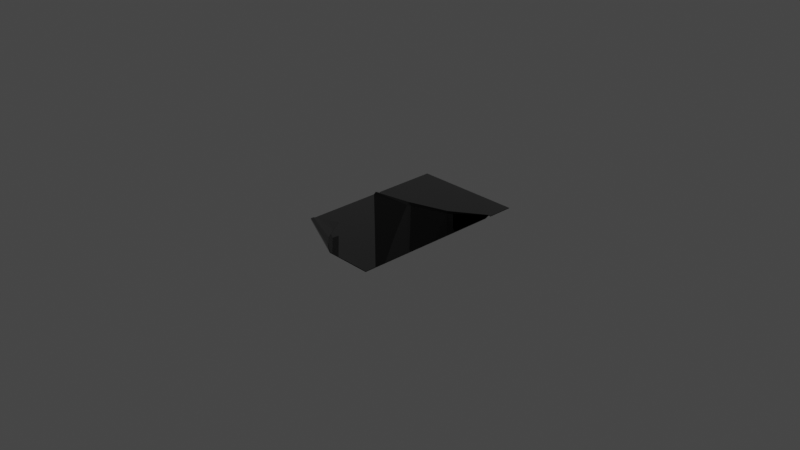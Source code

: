 # Source: Carpet1Folded.blend  (saved by Blender 3.1.7; exported with 4.5.12 LTS)
import bpy
from mathutils import Matrix  # noqa: F401  (used for matrix-valued properties, if any)

bpy.ops.wm.read_factory_settings(use_empty=True)
scene = bpy.context.scene
scene.name = 'Scene'

# ---- collections
col_collection = bpy.data.collections.new('Collection'); scene.collection.children.link(col_collection)

# ---- images (referenced by path relative to the original .blend; pixels are not part of the script)
import os
ASSET_DIR = os.environ.get("B2B_ASSET_DIR", "")  # directory of the original .blend (textures are referenced by path, not embedded)
HERE = os.path.dirname(os.path.abspath(__file__))  # packed textures are extracted next to this script under _unpacked/

def load_image(name, relpath, width, height, colorspace="sRGB"):
    """Load a texture the original file referenced (path relative to the .blend, or extracted next to this script)."""
    p = next((c for c in (os.path.join(HERE, relpath), os.path.join(ASSET_DIR, relpath)) if relpath and os.path.exists(c)), "")
    if p:
        img = bpy.data.images.load(p, check_existing=True)
        img.name = name
    else:  # same state as the original file: an image datablock whose file is absent (Cycles renders it pink)
        img = bpy.data.images.new(name, width, height)
        img.source = "FILE"
        img.filepath = "//" + (relpath or name)
    img.colorspace_settings.name = colorspace
    return img
img_carpet_2_normal_png_001 = load_image('Carpet 2_Normal.png.001', 'Carpet 2_Normal.png', 1024, 1024, 'sRGB')
img_carpet_2_maskmap_png_001 = load_image('Carpet 2_Maskmap.png.001', 'Carpet 2_Maskmap.png', 1024, 1024, 'sRGB')
img_carpet_2_diffuse_png_001 = load_image('Carpet 2_Diffuse.png.001', 'Carpet 2_Diffuse.png', 1024, 1024, 'sRGB')

# ---- materials (node trees are filled in below, after node groups)
mat_carpet_1_006 = bpy.data.materials.new('Carpet 1.006')
mat_carpet_1_006.use_transparent_shadow = False
mat_carpet_1_006.diffuse_color = (0.588, 0.588, 0.588, 1.0)
mat_carpet_1_006.roughness = 0.8586
mat_carpet_1_006.specular_intensity = 0.0
mat_carpet_1_006.metallic = 1.0
mat_carpet_2_007 = bpy.data.materials.new('Carpet 2.007')
mat_carpet_2_007.use_transparent_shadow = False
mat_carpet_2_007.diffuse_color = (0.588, 0.588, 0.588, 1.0)
mat_carpet_2_007.roughness = 0.8586
mat_carpet_2_007.specular_intensity = 0.0
mat_carpet_2_007.metallic = 1.0
mat_door_mat_011 = bpy.data.materials.new('Door Mat.011')
mat_door_mat_011.use_transparent_shadow = False
mat_door_mat_011.diffuse_color = (0.588, 0.588, 0.588, 1.0)
mat_door_mat_011.roughness = 0.8586
mat_door_mat_011.specular_intensity = 0.0
mat_door_mat_011.metallic = 1.0
mat_frame_006 = bpy.data.materials.new('Frame.006')
mat_frame_006.use_transparent_shadow = False
mat_frame_006.diffuse_color = (0.588, 0.588, 0.588, 1.0)
mat_frame_006.roughness = 0.8586
mat_frame_006.specular_intensity = 0.0
mat_frame_006.metallic = 1.0
mat_poster_006 = bpy.data.materials.new('Poster.006')
mat_poster_006.use_transparent_shadow = False
mat_poster_006.diffuse_color = (0.588, 0.588, 0.588, 1.0)
mat_poster_006.roughness = 0.8586
mat_poster_006.specular_intensity = 0.0
mat_poster_006.metallic = 1.0
mat_material__1444_slot__6_006 = bpy.data.materials.new('Material #1444 Slot #6.006')
mat_material__1444_slot__6_006.use_transparent_shadow = False
mat_material__1444_slot__6_006.diffuse_color = (0.0, 0.0, 0.0, 1.0)
mat_material__1444_slot__6_006.roughness = 0.5528
mat_material__1444_slot__6_006.specular_intensity = 1.0
mat_material__1444_slot__6_006.metallic = 1.0
mat_material__1444_slot__7_006 = bpy.data.materials.new('Material #1444 Slot #7.006')
mat_material__1444_slot__7_006.use_transparent_shadow = False
mat_material__1444_slot__7_006.diffuse_color = (0.0, 0.0, 0.0, 1.0)
mat_material__1444_slot__7_006.roughness = 0.5528
mat_material__1444_slot__7_006.specular_intensity = 1.0
mat_material__1444_slot__7_006.metallic = 1.0
mat_material__1444_slot__8_006 = bpy.data.materials.new('Material #1444 Slot #8.006')
mat_material__1444_slot__8_006.use_transparent_shadow = False
mat_material__1444_slot__8_006.diffuse_color = (0.0, 0.0, 0.0, 1.0)
mat_material__1444_slot__8_006.roughness = 0.5528
mat_material__1444_slot__8_006.specular_intensity = 1.0
mat_material__1444_slot__8_006.metallic = 1.0
mat_material__1444_slot__9_006 = bpy.data.materials.new('Material #1444 Slot #9.006')
mat_material__1444_slot__9_006.use_transparent_shadow = False
mat_material__1444_slot__9_006.diffuse_color = (0.0, 0.0, 0.0, 1.0)
mat_material__1444_slot__9_006.roughness = 0.5528
mat_material__1444_slot__9_006.specular_intensity = 1.0
mat_material__1444_slot__9_006.metallic = 1.0
mat_material__1444_slot__10_006 = bpy.data.materials.new('Material #1444 Slot #10.006')
mat_material__1444_slot__10_006.use_transparent_shadow = False
mat_material__1444_slot__10_006.diffuse_color = (0.0, 0.0, 0.0, 1.0)
mat_material__1444_slot__10_006.roughness = 0.5528
mat_material__1444_slot__10_006.specular_intensity = 1.0
mat_material__1444_slot__10_006.metallic = 1.0

# ---- material node trees
mat_carpet_1_006.use_nodes = True; mat_carpet_1_006.node_tree.nodes.clear()
_N = mat_carpet_1_006.node_tree.nodes; _L = mat_carpet_1_006.node_tree.links
n0 = _N.new('ShaderNodeBsdfPrincipled'); n0.name = 'Principled BSDF'; n0.location = (10, 300)
n0.distribution = 'GGX'
n0.subsurface_method = 'RANDOM_WALK_SKIN'
n0.inputs[0].default_value = (0.588, 0.588, 0.588, 1.0)
n0.inputs[1].default_value = 1.0
n0.inputs[2].default_value = 0.8586
n0.inputs[3].default_value = 1.45
n0.inputs[13].default_value = 0.0
n0.inputs[27].default_value = (0.0, 0.0, 0.0, 1.0)
n1 = _N.new('ShaderNodeOutputMaterial'); n1.name = 'Material Output'; n1.location = (300, 300)
n2 = _N.new('ShaderNodeNormalMap'); n2.name = 'Normal Map'; n2.location = (-300, -300)
n2.label = 'Normal/Map'
_L.new(n0.outputs[0], n1.inputs[0])
_L.new(n2.outputs[0], n0.inputs[5])
n1.is_active_output = True
mat_carpet_2_007.use_nodes = True; mat_carpet_2_007.node_tree.nodes.clear()
_N = mat_carpet_2_007.node_tree.nodes; _L = mat_carpet_2_007.node_tree.links
n0 = _N.new('ShaderNodeBsdfPrincipled'); n0.name = 'Principled BSDF'; n0.location = (10, 300)
n0.distribution = 'GGX'
n0.subsurface_method = 'RANDOM_WALK_SKIN'
n0.inputs[3].default_value = 1.45
n0.inputs[13].default_value = 0.0
n0.inputs[27].default_value = (0.0, 0.0, 0.0, 1.0)
n1 = _N.new('ShaderNodeOutputMaterial'); n1.name = 'Material Output'; n1.location = (300, 300)
n2 = _N.new('ShaderNodeNormalMap'); n2.name = 'Normal Map'; n2.location = (-244, -212)
n2.label = 'Normal/Map'
n3 = _N.new('ShaderNodeInvert'); n3.name = 'Invert'; n3.location = (-357, -28)
n4 = _N.new('ShaderNodeMix'); n4.name = 'Mix'; n4.location = (-263, 296)
n4.data_type = 'RGBA'
n4.blend_type = 'MULTIPLY'
n4.inputs[0].default_value = 1.0
n5 = _N.new('ShaderNodeSeparateColor'); n5.name = 'Separate RGB'; n5.location = (-509, 144)
n6 = _N.new('ShaderNodeTexImage'); n6.name = 'Image Texture.002'; n6.location = (-554, -252)
n6.image = img_carpet_2_normal_png_001
n7 = _N.new('ShaderNodeTexImage'); n7.name = 'Image Texture.001'; n7.location = (-840, 98)
n7.image = img_carpet_2_maskmap_png_001
n8 = _N.new('ShaderNodeTexImage'); n8.name = 'Image Texture'; n8.location = (-922, 416)
n8.image = img_carpet_2_diffuse_png_001
_L.new(n0.outputs[0], n1.inputs[0])
_L.new(n5.outputs[1], n4.inputs[7])
_L.new(n4.outputs[2], n0.inputs[0])
_L.new(n2.outputs[0], n0.inputs[5])
_L.new(n3.outputs[0], n0.inputs[2])
_L.new(n5.outputs[0], n0.inputs[1])
_L.new(n6.outputs[0], n2.inputs[1])
_L.new(n7.outputs[0], n5.inputs[0])
_L.new(n7.outputs[1], n3.inputs[1])
_L.new(n8.outputs[0], n4.inputs[6])
n1.is_active_output = True
mat_door_mat_011.use_nodes = True; mat_door_mat_011.node_tree.nodes.clear()
_N = mat_door_mat_011.node_tree.nodes; _L = mat_door_mat_011.node_tree.links
n0 = _N.new('ShaderNodeBsdfPrincipled'); n0.name = 'Principled BSDF'; n0.location = (10, 300)
n0.distribution = 'GGX'
n0.subsurface_method = 'RANDOM_WALK_SKIN'
n0.inputs[0].default_value = (0.588, 0.588, 0.588, 1.0)
n0.inputs[1].default_value = 1.0
n0.inputs[2].default_value = 0.8586
n0.inputs[3].default_value = 1.45
n0.inputs[13].default_value = 0.0
n0.inputs[27].default_value = (0.0, 0.0, 0.0, 1.0)
n1 = _N.new('ShaderNodeOutputMaterial'); n1.name = 'Material Output'; n1.location = (300, 300)
n2 = _N.new('ShaderNodeNormalMap'); n2.name = 'Normal Map'; n2.location = (-300, -300)
n2.label = 'Normal/Map'
_L.new(n0.outputs[0], n1.inputs[0])
_L.new(n2.outputs[0], n0.inputs[5])
n1.is_active_output = True
mat_frame_006.use_nodes = True; mat_frame_006.node_tree.nodes.clear()
_N = mat_frame_006.node_tree.nodes; _L = mat_frame_006.node_tree.links
n0 = _N.new('ShaderNodeBsdfPrincipled'); n0.name = 'Principled BSDF'; n0.location = (10, 300)
n0.distribution = 'GGX'
n0.subsurface_method = 'RANDOM_WALK_SKIN'
n0.inputs[0].default_value = (0.588, 0.588, 0.588, 1.0)
n0.inputs[1].default_value = 1.0
n0.inputs[2].default_value = 0.8586
n0.inputs[3].default_value = 1.45
n0.inputs[13].default_value = 0.0
n0.inputs[27].default_value = (0.0, 0.0, 0.0, 1.0)
n1 = _N.new('ShaderNodeOutputMaterial'); n1.name = 'Material Output'; n1.location = (300, 300)
n2 = _N.new('ShaderNodeNormalMap'); n2.name = 'Normal Map'; n2.location = (-300, -300)
n2.label = 'Normal/Map'
_L.new(n0.outputs[0], n1.inputs[0])
_L.new(n2.outputs[0], n0.inputs[5])
n1.is_active_output = True
mat_poster_006.use_nodes = True; mat_poster_006.node_tree.nodes.clear()
_N = mat_poster_006.node_tree.nodes; _L = mat_poster_006.node_tree.links
n0 = _N.new('ShaderNodeBsdfPrincipled'); n0.name = 'Principled BSDF'; n0.location = (10, 300)
n0.distribution = 'GGX'
n0.subsurface_method = 'RANDOM_WALK_SKIN'
n0.inputs[0].default_value = (0.588, 0.588, 0.588, 1.0)
n0.inputs[1].default_value = 1.0
n0.inputs[2].default_value = 0.8586
n0.inputs[3].default_value = 1.45
n0.inputs[13].default_value = 0.0
n0.inputs[27].default_value = (0.0, 0.0, 0.0, 1.0)
n1 = _N.new('ShaderNodeOutputMaterial'); n1.name = 'Material Output'; n1.location = (300, 300)
n2 = _N.new('ShaderNodeNormalMap'); n2.name = 'Normal Map'; n2.location = (-300, -300)
n2.label = 'Normal/Map'
_L.new(n0.outputs[0], n1.inputs[0])
_L.new(n2.outputs[0], n0.inputs[5])
n1.is_active_output = True
mat_material__1444_slot__6_006.use_nodes = True; mat_material__1444_slot__6_006.node_tree.nodes.clear()
_N = mat_material__1444_slot__6_006.node_tree.nodes; _L = mat_material__1444_slot__6_006.node_tree.links
n0 = _N.new('ShaderNodeBsdfPrincipled'); n0.name = 'Principled BSDF'; n0.location = (10, 300)
n0.distribution = 'GGX'
n0.subsurface_method = 'RANDOM_WALK_SKIN'
n0.inputs[0].default_value = (0.0, 0.0, 0.0, 1.0)
n0.inputs[1].default_value = 1.0
n0.inputs[2].default_value = 0.5528
n0.inputs[3].default_value = 1.45
n0.inputs[13].default_value = 1.0
n0.inputs[27].default_value = (0.0, 0.0, 0.0, 1.0)
n0.inputs[28].default_value = 1.0
n1 = _N.new('ShaderNodeOutputMaterial'); n1.name = 'Material Output'; n1.location = (300, 300)
n2 = _N.new('ShaderNodeNormalMap'); n2.name = 'Normal Map'; n2.location = (-300, -300)
n2.label = 'Normal/Map'
_L.new(n0.outputs[0], n1.inputs[0])
_L.new(n2.outputs[0], n0.inputs[5])
n1.is_active_output = True
mat_material__1444_slot__7_006.use_nodes = True; mat_material__1444_slot__7_006.node_tree.nodes.clear()
_N = mat_material__1444_slot__7_006.node_tree.nodes; _L = mat_material__1444_slot__7_006.node_tree.links
n0 = _N.new('ShaderNodeBsdfPrincipled'); n0.name = 'Principled BSDF'; n0.location = (10, 300)
n0.distribution = 'GGX'
n0.subsurface_method = 'RANDOM_WALK_SKIN'
n0.inputs[0].default_value = (0.0, 0.0, 0.0, 1.0)
n0.inputs[1].default_value = 1.0
n0.inputs[2].default_value = 0.5528
n0.inputs[3].default_value = 1.45
n0.inputs[13].default_value = 1.0
n0.inputs[27].default_value = (0.0, 0.0, 0.0, 1.0)
n0.inputs[28].default_value = 1.0
n1 = _N.new('ShaderNodeOutputMaterial'); n1.name = 'Material Output'; n1.location = (300, 300)
n2 = _N.new('ShaderNodeNormalMap'); n2.name = 'Normal Map'; n2.location = (-300, -300)
n2.label = 'Normal/Map'
_L.new(n0.outputs[0], n1.inputs[0])
_L.new(n2.outputs[0], n0.inputs[5])
n1.is_active_output = True
mat_material__1444_slot__8_006.use_nodes = True; mat_material__1444_slot__8_006.node_tree.nodes.clear()
_N = mat_material__1444_slot__8_006.node_tree.nodes; _L = mat_material__1444_slot__8_006.node_tree.links
n0 = _N.new('ShaderNodeBsdfPrincipled'); n0.name = 'Principled BSDF'; n0.location = (10, 300)
n0.distribution = 'GGX'
n0.subsurface_method = 'RANDOM_WALK_SKIN'
n0.inputs[0].default_value = (0.0, 0.0, 0.0, 1.0)
n0.inputs[1].default_value = 1.0
n0.inputs[2].default_value = 0.5528
n0.inputs[3].default_value = 1.45
n0.inputs[13].default_value = 1.0
n0.inputs[27].default_value = (0.0, 0.0, 0.0, 1.0)
n0.inputs[28].default_value = 1.0
n1 = _N.new('ShaderNodeOutputMaterial'); n1.name = 'Material Output'; n1.location = (300, 300)
n2 = _N.new('ShaderNodeNormalMap'); n2.name = 'Normal Map'; n2.location = (-300, -300)
n2.label = 'Normal/Map'
_L.new(n0.outputs[0], n1.inputs[0])
_L.new(n2.outputs[0], n0.inputs[5])
n1.is_active_output = True
mat_material__1444_slot__9_006.use_nodes = True; mat_material__1444_slot__9_006.node_tree.nodes.clear()
_N = mat_material__1444_slot__9_006.node_tree.nodes; _L = mat_material__1444_slot__9_006.node_tree.links
n0 = _N.new('ShaderNodeBsdfPrincipled'); n0.name = 'Principled BSDF'; n0.location = (10, 300)
n0.distribution = 'GGX'
n0.subsurface_method = 'RANDOM_WALK_SKIN'
n0.inputs[0].default_value = (0.0, 0.0, 0.0, 1.0)
n0.inputs[1].default_value = 1.0
n0.inputs[2].default_value = 0.5528
n0.inputs[3].default_value = 1.45
n0.inputs[13].default_value = 1.0
n0.inputs[27].default_value = (0.0, 0.0, 0.0, 1.0)
n0.inputs[28].default_value = 1.0
n1 = _N.new('ShaderNodeOutputMaterial'); n1.name = 'Material Output'; n1.location = (300, 300)
n2 = _N.new('ShaderNodeNormalMap'); n2.name = 'Normal Map'; n2.location = (-300, -300)
n2.label = 'Normal/Map'
_L.new(n0.outputs[0], n1.inputs[0])
_L.new(n2.outputs[0], n0.inputs[5])
n1.is_active_output = True
mat_material__1444_slot__10_006.use_nodes = True; mat_material__1444_slot__10_006.node_tree.nodes.clear()
_N = mat_material__1444_slot__10_006.node_tree.nodes; _L = mat_material__1444_slot__10_006.node_tree.links
n0 = _N.new('ShaderNodeBsdfPrincipled'); n0.name = 'Principled BSDF'; n0.location = (10, 300)
n0.distribution = 'GGX'
n0.subsurface_method = 'RANDOM_WALK_SKIN'
n0.inputs[0].default_value = (0.0, 0.0, 0.0, 1.0)
n0.inputs[1].default_value = 1.0
n0.inputs[2].default_value = 0.5528
n0.inputs[3].default_value = 1.45
n0.inputs[13].default_value = 1.0
n0.inputs[27].default_value = (0.0, 0.0, 0.0, 1.0)
n0.inputs[28].default_value = 1.0
n1 = _N.new('ShaderNodeOutputMaterial'); n1.name = 'Material Output'; n1.location = (300, 300)
n2 = _N.new('ShaderNodeNormalMap'); n2.name = 'Normal Map'; n2.location = (-300, -300)
n2.label = 'Normal/Map'
_L.new(n0.outputs[0], n1.inputs[0])
_L.new(n2.outputs[0], n0.inputs[5])
n1.is_active_output = True

# ---- world
world_world = bpy.data.worlds.new('World'); scene.world = world_world
world_world.use_nodes = True; world_world.node_tree.nodes.clear()
_N = world_world.node_tree.nodes; _L = world_world.node_tree.links
n0 = _N.new('ShaderNodeOutputWorld'); n0.name = 'World Output'; n0.location = (300, 300)
n1 = _N.new('ShaderNodeBackground'); n1.name = 'Background'; n1.location = (10, 300)
n1.inputs[0].default_value = (0.05088, 0.05088, 0.05088, 1.0)
_L.new(n1.outputs[0], n0.inputs[0])
n0.is_active_output = True
world_world.color = (0.05088, 0.05088, 0.05088)
world_world.use_sun_shadow = False
world_world.sun_shadow_jitter_overblur = 0.0

# ---- cameras
cam_camera = bpy.data.cameras.new('Camera')
cam_camera.clip_end = 100.0
cam_camera.ortho_scale = 7.314

# ---- lights
light_light = bpy.data.lights.new('Light', 'POINT')
light_light.transmission_factor = 0.0
light_light.energy = 1000.0
light_light.shadow_soft_size = 0.1
light_light.shadow_maximum_resolution = 0.006
light_light.use_absolute_resolution = True

# ---- meshes
me_mesh_044 = bpy.data.meshes.new('Mesh.044')
me_mesh_044.from_pydata([(60.16, 0.6434, 99.17), (60.16, 0.6434, -99.17), (-60.29, 0.6435, -99.17), (8.57, 0.6565, 98.48), (-59.95, 0.5116, 65.73), (60.16, 0.6434, -63.18), (-60.12, 0.6435, -19.92), (60.16, 0.6434, -70.98), (-60.14, 0.6435, -28.32), (60.16, 2.726, -68.07), (-60.13, 2.726, -22.44), (23.77, 0.6435, -46.49), (24.75, 2.726, -44.37), (25.75, 0.6435, -42.47), (-20.8, 0.6435, -32.11), (-18.45, 2.726, -30.28), (-16.14, 0.6435, -26.47), (60.16, -0.003905, 99.17), (8.126, 0.009183, 98.74), (-59.95, -0.003886, 66.35), (-60.15, 0.02145, -20.1), (60.06, 0.02374, -63.34), (60.19, 2.08, -68.04), (-60.14, 2.079, -22.46), (60.29, 0.03788, -70.79), (60.16, -0.003905, -99.17), (-60.12, 0.0148, -28.17), (-60.29, -0.003885, -99.17), (4.617, 1.4, 96.33), (-59.83, 1.23, 65.8), (-59.72, 1.641, 66.43), (4.342, 1.341, 96.92), (-1.786, 2.688, 92.11), (-58.45, 1.911, 63.45), (-58.41, 2.308, 63.91), (-2.005, 3.085, 92.58), (-13.07, 2.823, 82.37), (-54.83, 1.482, 60.95), (-54.82, 2.126, 61.04), (-13.04, 3.467, 82.32), (-23.66, 0.7022, 68.08), (-44.91, 0.7458, 56.34), (-44.88, 1.39, 56.28), (-23.64, 1.346, 68.02), (-33.73, 0.8548, 51.93), (-33.71, 1.499, 51.87)], [], [(0, 13, 16), (9, 12, 13, 5), (11, 7, 1, 2), (7, 11, 12, 9), (12, 11, 14, 15), (13, 12, 15, 16), (14, 2, 8), (15, 14, 8, 10), (16, 15, 10, 6), (11, 2, 14), (0, 16, 6, 4), (0, 5, 13), (0, 4, 3), (0, 3, 18, 17), (4, 6, 20, 19), (9, 5, 21, 22), (6, 10, 23, 20), (1, 7, 24, 25), (8, 2, 27, 26), (7, 9, 22, 24), (10, 8, 26, 23), (2, 1, 25, 27), (5, 0, 17, 21), (4, 19, 30, 29), (19, 18, 31, 30), (28, 29, 33, 32), (29, 30, 34, 33), (30, 31, 35, 34), (31, 28, 32, 35), (32, 33, 37, 36), (33, 34, 38, 37), (34, 35, 39, 38), (35, 32, 36, 39), (36, 37, 41, 40), (37, 38, 42, 41), (38, 39, 43, 42), (39, 36, 40, 43), (40, 41, 44), (41, 42, 45, 44), (42, 43, 45), (43, 40, 44, 45), (18, 3, 31), (28, 31, 3), (29, 28, 3, 4)])
me_mesh_044.polygons.foreach_set('use_smooth', [True] * 44)
me_mesh_044.polygons.foreach_set('material_index', [1, 1, 1, 1, 1, 1, 1, 1, 1, 1, 1, 1, 1, 1, 1, 1, 1, 1, 1, 1, 1, 1, 1, 1, 1, 1, 1, 1, 1, 1, 1, 1, 1, 1, 1, 1, 1, 1, 1, 1, 1, 1, 1, 1])
_k = set([(0, 3), (0, 5), (1, 2), (1, 7), (2, 8), (3, 28), (4, 6), (4, 19), (4, 29), (5, 9), (6, 10), (7, 9), (8, 10), (18, 31), (19, 30), (28, 32), (29, 33), (30, 34), (31, 35), (32, 36), (33, 37), (34, 38), (35, 39), (36, 40), (37, 41), (38, 42), (39, 43), (40, 44), (41, 44), (42, 45), (43, 45)])
me_mesh_044.attributes.new('sharp_edge', 'BOOLEAN', 'EDGE').data.foreach_set('value', [ (min(e.vertices), max(e.vertices)) in _k for e in me_mesh_044.edges])
_uv = me_mesh_044.uv_layers.new(name='map1')
_uv.uv.foreach_set('vector', [1.372, 0.6656, 1.424, 0.4398, 1.49, 0.4641, 1.369, 0.3991, 1.426, 0.4356, 1.424, 0.4398, 1.368, 0.4075, 1.428, 0.4311, 1.369, 0.3935, 1.369, 0.3488, 1.559, 0.3461, 1.369, 0.3935, 1.428, 0.4311, 1.426, 0.4356, 1.369, 0.3991, 1.426, 0.4356, 1.428, 0.4311, 1.498, 0.453, 1.494, 0.4572, 1.424, 0.4398, 1.426, 0.4356, 1.494, 0.4572, 1.49, 0.4641, 1.498, 0.453, 1.559, 0.3461, 1.561, 0.4584, 1.494, 0.4572, 1.498, 0.453, 1.561, 0.4584, 1.561, 0.4682, 1.49, 0.4641, 1.494, 0.4572, 1.561, 0.4682, 1.56, 0.4734, 1.428, 0.4311, 1.559, 0.3461, 1.498, 0.453, 1.372, 0.6656, 1.49, 0.4641, 1.56, 0.4734, 1.562, 0.6095, 1.372, 0.6656, 1.368, 0.4075, 1.424, 0.4398, 1.372, 0.6656, 1.562, 0.6095, 1.454, 0.6639, 1.372, 0.6656, 1.454, 0.6639, 1.455, 0.665, 1.372, 0.6666, 1.562, 0.6095, 1.56, 0.4734, 1.561, 0.4731, 1.563, 0.6105, 1.369, 0.3991, 1.368, 0.4075, 1.367, 0.4073, 1.368, 0.3991, 1.56, 0.4734, 1.561, 0.4682, 1.561, 0.4683, 1.561, 0.4731, 1.369, 0.3488, 1.369, 0.3935, 1.368, 0.3937, 1.368, 0.3488, 1.561, 0.4584, 1.559, 0.3461, 1.56, 0.3461, 1.562, 0.4586, 1.369, 0.3935, 1.369, 0.3991, 1.368, 0.3991, 1.368, 0.3937, 1.561, 0.4682, 1.561, 0.4584, 1.562, 0.4586, 1.561, 0.4683, 1.559, 0.3461, 1.369, 0.3488, 1.369, 0.3478, 1.559, 0.3451, 1.368, 0.4075, 1.372, 0.6656, 1.371, 0.6656, 1.367, 0.4073, 1.667, 0.7053, 1.669, 0.7059, 1.666, 0.707, 1.666, 0.706, 1.669, 0.7059, 1.667, 0.8319, 1.665, 0.8247, 1.666, 0.707, 1.461, 0.6641, 1.562, 0.6136, 1.562, 0.6205, 1.471, 0.6639, 1.666, 0.706, 1.666, 0.707, 1.662, 0.7068, 1.661, 0.706, 1.666, 0.707, 1.665, 0.8247, 1.662, 0.812, 1.662, 0.7068, 1.665, 0.8247, 1.664, 0.8249, 1.661, 0.8122, 1.662, 0.812, 1.471, 0.6639, 1.562, 0.6205, 1.562, 0.6318, 1.495, 0.6635, 1.661, 0.706, 1.662, 0.7068, 1.655, 0.7097, 1.654, 0.7088, 1.662, 0.7068, 1.662, 0.812, 1.655, 0.788, 1.655, 0.7097, 1.662, 0.812, 1.661, 0.8122, 1.654, 0.7884, 1.655, 0.788, 1.495, 0.6635, 1.562, 0.6318, 1.562, 0.648, 1.527, 0.6635, 1.654, 0.7088, 1.655, 0.7097, 1.64, 0.7205, 1.639, 0.7196, 1.655, 0.7097, 1.655, 0.788, 1.641, 0.7613, 1.64, 0.7205, 1.655, 0.788, 1.654, 0.7884, 1.64, 0.7618, 1.641, 0.7613, 1.527, 0.6635, 1.562, 0.648, 1.561, 0.6626, 1.639, 0.7196, 1.64, 0.7205, 1.625, 0.7336, 1.624, 0.7327, 1.64, 0.7205, 1.641, 0.7613, 1.625, 0.7336, 1.641, 0.7613, 1.64, 0.7618, 1.624, 0.7342, 1.625, 0.7336, 1.667, 0.8319, 1.666, 0.8324, 1.665, 0.8247, 1.664, 0.8249, 1.665, 0.8247, 1.666, 0.8324, 1.562, 0.6136, 1.461, 0.6641, 1.454, 0.6639, 1.562, 0.6095])
me_mesh_044.materials.append(mat_carpet_1_006)
me_mesh_044.materials.append(mat_carpet_2_007)
me_mesh_044.materials.append(mat_door_mat_011)
me_mesh_044.materials.append(mat_frame_006)
me_mesh_044.materials.append(mat_poster_006)
me_mesh_044.materials.append(mat_material__1444_slot__6_006)
me_mesh_044.materials.append(mat_material__1444_slot__7_006)
me_mesh_044.materials.append(mat_material__1444_slot__8_006)
me_mesh_044.materials.append(mat_material__1444_slot__9_006)
me_mesh_044.materials.append(mat_material__1444_slot__10_006)
me_mesh_044.use_remesh_fix_poles = True
me_mesh_044.use_remesh_preserve_attributes = False
me_mesh_044.update()
me_mesh_044.normals_split_custom_set([tuple(v) for v in zip(*[iter([-5.774e-05, 1.0, -5.225e-05, 0.01202, 0.9996, 0.02402, 0.003348, 0.9999, 0.012, -0.1549, 0.9639, -0.2164, 0.016, 0.9993, 0.03334, 0.01202, 0.9996, 0.02402, 0.02936, 0.9984, 0.04806, -0.01402, 0.9994, -0.0307, -0.00802, 0.9999, -0.008008, 1.625e-07, 1.0, 0.0, 1.617e-07, 1.0, 3.672e-09, -0.00802, 0.9999, -0.008008, -0.01402, 0.9994, -0.0307, 0.016, 0.9993, 0.03334, -0.1549, 0.9639, -0.2164, 0.016, 0.9993, 0.03334, -0.01402, 0.9994, -0.0307, -0.01068, 0.9984, -0.05473, -0.002011, 0.9998, 0.02134, 0.01202, 0.9996, 0.02402, 0.016, 0.9993, 0.03334, -0.002011, 0.9998, 0.02134, 0.003348, 0.9999, 0.012, -0.01068, 0.9984, -0.05473, 1.617e-07, 1.0, 3.672e-09, -0.008009, 0.9982, -0.06005, -0.002011, 0.9998, 0.02134, -0.01068, 0.9984, -0.05473, -0.008009, 0.9982, -0.06005, 0.01869, 0.9972, 0.07276, 0.003348, 0.9999, 0.012, -0.002011, 0.9998, 0.02134, 0.01869, 0.9972, 0.07276, 5.875e-06, 0.9999, 0.01002, -0.01402, 0.9994, -0.0307, 1.617e-07, 1.0, 3.672e-09, -0.01068, 0.9984, -0.05473, -5.774e-05, 1.0, -5.225e-05, 0.003348, 0.9999, 0.012, 5.875e-06, 0.9999, 0.01002, -1.043e-05, 1.0, -0.002684, -5.774e-05, 1.0, -5.225e-05, 0.02936, 0.9984, 0.04806, 0.01202, 0.9996, 0.02402, -5.774e-05, 1.0, -5.225e-05, -1.043e-05, 1.0, -0.002684, 0.001992, 0.9999, -0.01065, 0.9507, -0.01241, 0.3098, -0.0174, 0.2122, 0.9771, -0.02842, 0.2249, 0.974, 0.9499, -0.01234, 0.3122, -0.9996, 0.02854, 0.005303, -0.9996, 0.02697, 0.003339, -0.9996, 0.02698, 0.002676, -0.9996, 0.02946, 0.005307, 0.9996, 0.005869, -0.02941, 0.9969, -0.07847, -1.391e-06, 0.9969, -0.07839, 4.517e-08, 0.9993, 0.01251, -0.03465, -0.9996, 0.02697, 0.003339, -1.0, -0.00072, 0.00735, -1.0, 0.002452, 0.009351, -0.9996, 0.02698, 0.002676, 0.2191, 0.02257, -0.9754, 0.9947, 0.1023, -0.008049, 0.9947, 0.1019, -0.01068, 0.2191, 0.02247, -0.9754, -0.9999, -0.01638, 0.002665, -0.503, -0.008542, -0.8642, -0.503, -0.00859, -0.8642, -0.9999, -0.01636, 0.002672, 0.9947, 0.1023, -0.008049, 0.9996, 0.005869, -0.02941, 0.9993, 0.01251, -0.03465, 0.9947, 0.1019, -0.01068, -1.0, -0.00072, 0.00735, -0.9999, -0.01638, 0.002665, -0.9999, -0.01636, 0.002672, -1.0, 0.002452, 0.009351, -0.503, -0.008542, -0.8642, 0.2191, 0.02257, -0.9754, 0.2191, 0.02247, -0.9754, -0.503, -0.00859, -0.8642, 0.9969, -0.07847, -1.391e-06, 0.9507, -0.01241, 0.3098, 0.9499, -0.01234, 0.3122, 0.9969, -0.07839, 4.517e-08, -0.9996, 0.02854, 0.005327, -0.9996, 0.02949, 0.00535, -0.8797, 0.4382, -0.1845, -0.8888, 0.4252, -0.1708, -0.4291, 0.01877, 0.9031, -0.4296, 0.0188, 0.9028, -0.4278, 0.1238, 0.8954, -0.3632, 0.5521, 0.7505, 0.4131, -0.2876, -0.8641, 0.3072, -0.7128, -0.6304, 0.1228, -0.968, -0.2189, 0.197, -0.9018, -0.3846, -0.8888, 0.4252, -0.1708, -0.8797, 0.4382, -0.1845, -0.6993, 0.501, -0.5098, -0.6139, 0.4613, -0.6406, -0.3632, 0.5521, 0.7505, -0.4278, 0.1238, 0.8954, -0.2133, 0.8812, 0.422, -0.1414, 0.9562, 0.2562, 0.2592, 0.9649, -0.04275, 0.2793, 0.9561, -0.0881, 0.5686, 0.6093, -0.5526, 0.5526, 0.6526, -0.5185, 0.197, -0.9018, -0.3846, 0.1228, -0.968, -0.2189, -0.01603, -0.9975, 0.06943, 1.074e-05, -0.9992, 0.04004, -0.6139, 0.4613, -0.6406, -0.6993, 0.501, -0.5098, -0.4595, 0.1445, -0.8763, -0.4536, 0.1201, -0.8831, -0.1414, 0.9562, 0.2562, -0.2133, 0.8812, 0.422, -0.02403, 0.9997, 0.005344, -0.002663, 0.9995, -0.03205, 0.5526, 0.6526, -0.5185, 0.5686, 0.6093, -0.5526, 0.7544, 0.1114, -0.6468, 0.7538, 0.1153, -0.6469, 1.074e-05, -0.9992, 0.04004, -0.01603, -0.9975, 0.06943, -0.05073, -0.9901, 0.1308, -0.05475, -0.9888, 0.1389, -0.4536, 0.1201, -0.8831, -0.4595, 0.1445, -0.8763, -0.394, -0.02273, -0.9188, -0.3952, -0.01987, -0.9184, -0.002663, 0.9995, -0.03205, -0.02403, 0.9997, 0.005344, 0.05339, 0.9885, -0.1415, 0.05074, 0.9905, -0.1282, 0.7538, 0.1153, -0.6469, 0.7544, 0.1114, -0.6468, 0.8274, -0.08481, -0.5552, 0.827, -0.08492, -0.5558, -0.05475, -0.9888, 0.1389, -0.05073, -0.9901, 0.1308, 0.004082, -0.9999, -0.01327, -0.3952, -0.01987, -0.9184, -0.394, -0.02273, -0.9188, 0.4852, -0.09853, -0.8688, 0.4768, -0.09849, -0.8735, 0.05074, 0.9905, -0.1282, 0.05339, 0.9885, -0.1415, -0.004049, 0.9999, 0.01077, 0.827, -0.08492, -0.5558, 0.8274, -0.08481, -0.5552, 0.4768, -0.09849, -0.8735, 0.4852, -0.09853, -0.8688, -0.02842, 0.2249, 0.974, -0.0174, 0.2122, 0.9771, 0.2592, 0.9649, -0.04275, 0.2793, 0.9561, -0.0881, 0.2592, 0.9649, -0.04275, -0.0174, 0.2122, 0.9771, 0.3072, -0.7128, -0.6304, 0.4131, -0.2876, -0.8641, 0.001992, 0.9999, -0.01065, -1.043e-05, 1.0, -0.002684])] * 3)])

# ---- objects
ob_light = bpy.data.objects.new('Light', light_light)
ob_camera = bpy.data.objects.new('Camera', cam_camera)
ob_rugs13 = bpy.data.objects.new('Rugs13', me_mesh_044)

# ---- transforms, parenting, visibility, modifiers, constraints
ob_light.location = (4.076, 1.005, 5.904)
ob_light.rotation_euler = (0.6503, 0.05522, 1.866)
ob_light.lock_rotations_4d = False
ob_light.empty_display_type = 'ARROWS'
ob_light.color = (0.0, 0.0, 0.0, 0.0)
ob_light.lineart.crease_threshold = 0.0
ob_camera.location = (7.359, -6.926, 4.958)
ob_camera.rotation_euler = (1.109, 0.0, 0.8149)
ob_camera.lock_rotations_4d = False
ob_camera.empty_display_type = 'ARROWS'
ob_camera.color = (0.0, 0.0, 0.0, 0.0)
ob_camera.display_type = 'WIRE'
ob_camera.lineart.crease_threshold = 0.0
ob_rugs13.location = (0.0, 0.0, 0.0)
ob_rugs13.rotation_euler = (1.571, -0.0, 0.0)
ob_rugs13.scale = (0.01, 0.01, 0.01)
ob_rugs13.color = (0.8, 0.8, 0.8, 1.0)

# ---- collection membership
col_collection.objects.link(ob_light)
col_collection.objects.link(ob_camera)
col_collection.objects.link(ob_rugs13)

# ---- scene / render settings (as saved in the file)
scene.camera = ob_camera
scene.frame_start = 1; scene.frame_end = 250; scene.frame_set(1)
scene.render.engine = 'BLENDER_EEVEE_NEXT'
scene.render.fps = 30
scene.cycles.sampling_pattern = 'TABULATED_SOBOL'
scene.cycles.use_light_tree = False
scene.view_settings.view_transform = 'Filmic'
bpy.context.view_layer.update()

